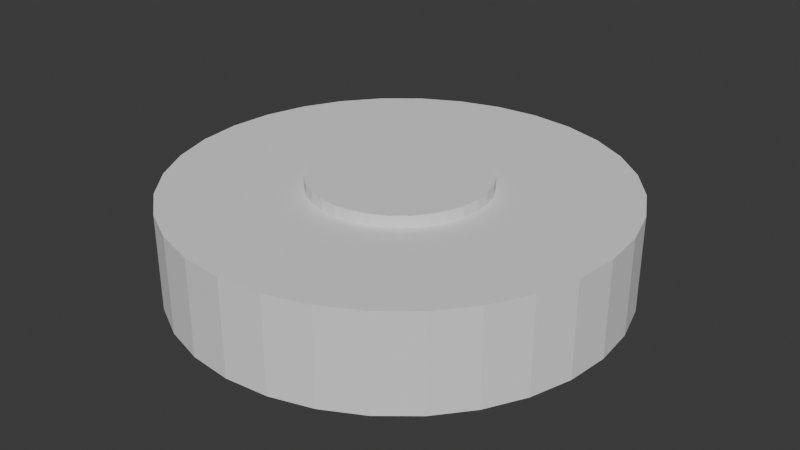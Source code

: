 # Source: PlaquePression.blend  (saved by Blender 4.3.34; exported with 4.5.12 LTS)
import bpy
from mathutils import Matrix  # noqa: F401  (used for matrix-valued properties, if any)

bpy.ops.wm.read_factory_settings(use_empty=True)
scene = bpy.context.scene
scene.name = 'Scene'

# ---- collections
col_collection = bpy.data.collections.new('Collection'); scene.collection.children.link(col_collection)

# ---- world
world_world = bpy.data.worlds.new('World'); scene.world = world_world
world_world.use_nodes = True; world_world.node_tree.nodes.clear()
_N = world_world.node_tree.nodes; _L = world_world.node_tree.links
n0 = _N.new('ShaderNodeOutputWorld'); n0.name = 'World Output'; n0.location = (300, 300)
n1 = _N.new('ShaderNodeBackground'); n1.name = 'Background'; n1.location = (10, 300)
n1.inputs[0].default_value = (0.05088, 0.05088, 0.05088, 1.0)
_L.new(n1.outputs[0], n0.inputs[0])
n0.is_active_output = True
world_world.color = (0.05088, 0.05088, 0.05088)
world_world.sun_shadow_jitter_overblur = 0.0

# ---- meshes
me_cylinder = bpy.data.meshes.new('Cylinder')
me_cylinder.from_pydata([(0.0, 1.0, -1.0), (0.0, 0.394, 1.0), (0.1951, 0.9808, -1.0), (0.07687, 0.3865, 1.0), (0.3827, 0.9239, -1.0), (0.1508, 0.364, 1.0), (0.5556, 0.8315, -1.0), (0.2189, 0.3276, 1.0), (0.7071, 0.7071, -1.0), (0.2786, 0.2786, 1.0), (0.8315, 0.5556, -1.0), (0.3276, 0.2189, 1.0), (0.9239, 0.3827, -1.0), (0.364, 0.1508, 1.0), (0.9808, 0.1951, -1.0), (0.3865, 0.07687, 1.0), (1.0, 0.0, -1.0), (0.394, 0.0, 1.0), (0.9808, -0.1951, -1.0), (0.3865, -0.07687, 1.0), (0.9239, -0.3827, -1.0), (0.364, -0.1508, 1.0), (0.8315, -0.5556, -1.0), (0.3276, -0.2189, 1.0), (0.7071, -0.7071, -1.0), (0.2786, -0.2786, 1.0), (0.5556, -0.8315, -1.0), (0.2189, -0.3276, 1.0), (0.3827, -0.9239, -1.0), (0.1508, -0.364, 1.0), (0.1951, -0.9808, -1.0), (0.07687, -0.3865, 1.0), (0.0, -1.0, -1.0), (0.0, -0.394, 1.0), (-0.1951, -0.9808, -1.0), (-0.07687, -0.3865, 1.0), (-0.3827, -0.9239, -1.0), (-0.1508, -0.364, 1.0), (-0.5556, -0.8315, -1.0), (-0.2189, -0.3276, 1.0), (-0.7071, -0.7071, -1.0), (-0.2786, -0.2786, 1.0), (-0.8315, -0.5556, -1.0), (-0.3276, -0.2189, 1.0), (-0.9239, -0.3827, -1.0), (-0.364, -0.1508, 1.0), (-0.9808, -0.1951, -1.0), (-0.3865, -0.07687, 1.0), (-1.0, 0.0, -1.0), (-0.394, 0.0, 1.0), (-0.9808, 0.1951, -1.0), (-0.3865, 0.07687, 1.0), (-0.9239, 0.3827, -1.0), (-0.364, 0.1508, 1.0), (-0.8315, 0.5556, -1.0), (-0.3276, 0.2189, 1.0), (-0.7071, 0.7071, -1.0), (-0.2786, 0.2786, 1.0), (-0.5556, 0.8315, -1.0), (-0.2189, 0.3276, 1.0), (-0.3827, 0.9239, -1.0), (-0.1508, 0.364, 1.0), (-0.1951, 0.9808, -1.0), (-0.07687, 0.3865, 1.0), (0.1951, 0.9808, 1.0), (0.0, 1.0, 1.0), (0.3827, 0.9239, 1.0), (0.5556, 0.8315, 1.0), (0.7071, 0.7071, 1.0), (0.8315, 0.5556, 1.0), (0.9239, 0.3827, 1.0), (0.9808, 0.1951, 1.0), (1.0, 0.0, 1.0), (0.9808, -0.1951, 1.0), (0.9239, -0.3827, 1.0), (0.8315, -0.5556, 1.0), (0.7071, -0.7071, 1.0), (0.5556, -0.8315, 1.0), (0.3827, -0.9239, 1.0), (0.1951, -0.9808, 1.0), (0.0, -1.0, 1.0), (-0.1951, -0.9808, 1.0), (-0.3827, -0.9239, 1.0), (-0.5556, -0.8315, 1.0), (-0.7071, -0.7071, 1.0), (-0.8315, -0.5556, 1.0), (-0.9239, -0.3827, 1.0), (-0.9808, -0.1951, 1.0), (-1.0, 0.0, 1.0), (-0.9808, 0.1951, 1.0), (-0.9239, 0.3827, 1.0), (-0.8315, 0.5556, 1.0), (-0.7071, 0.7071, 1.0), (-0.5556, 0.8315, 1.0), (-0.3827, 0.9239, 1.0), (-0.1951, 0.9808, 1.0), (0.1532, 0.7703, 1.0), (0.0, 0.7854, 1.0), (0.3006, 0.7256, 1.0), (0.4363, 0.653, 1.0), (0.5554, 0.5554, 1.0), (0.653, 0.4363, 1.0), (0.7256, 0.3006, 1.0), (0.7703, 0.1532, 1.0), (0.7854, 0.0, 1.0), (0.7703, -0.1532, 1.0), (0.7256, -0.3006, 1.0), (0.653, -0.4363, 1.0), (0.5554, -0.5554, 1.0), (0.4363, -0.653, 1.0), (0.3006, -0.7256, 1.0), (0.1532, -0.7703, 1.0), (0.0, -0.7854, 1.0), (-0.1532, -0.7703, 1.0), (-0.3006, -0.7256, 1.0), (-0.4363, -0.653, 1.0), (-0.5554, -0.5554, 1.0), (-0.653, -0.4363, 1.0), (-0.7256, -0.3006, 1.0), (-0.7703, -0.1532, 1.0), (-0.7854, 0.0, 1.0), (-0.7703, 0.1532, 1.0), (-0.7256, 0.3006, 1.0), (-0.653, 0.4363, 1.0), (-0.5554, 0.5554, 1.0), (-0.4363, 0.653, 1.0), (-0.3006, 0.7256, 1.0), (-0.1532, 0.7703, 1.0), (0.07687, 0.3865, 1.24), (-2.038e-09, 0.394, 1.24), (0.1508, 0.364, 1.24), (0.2189, 0.3276, 1.24), (0.2786, 0.2786, 1.24), (0.3276, 0.2189, 1.24), (0.364, 0.1508, 1.24), (0.3865, 0.07687, 1.24), (0.394, 0.0, 1.24), (0.3865, -0.07687, 1.24), (0.364, -0.1508, 1.24), (0.3276, -0.2189, 1.24), (0.2786, -0.2786, 1.24), (0.2189, -0.3276, 1.24), (0.1508, -0.364, 1.24), (0.07687, -0.3865, 1.24), (-2.038e-09, -0.394, 1.24), (-0.07687, -0.3865, 1.24), (-0.1508, -0.364, 1.24), (-0.2189, -0.3276, 1.24), (-0.2786, -0.2786, 1.24), (-0.3276, -0.2189, 1.24), (-0.364, -0.1508, 1.24), (-0.3865, -0.07687, 1.24), (-0.394, 0.0, 1.24), (-0.3865, 0.07687, 1.24), (-0.364, 0.1508, 1.24), (-0.3276, 0.2189, 1.24), (-0.2786, 0.2786, 1.24), (-0.2189, 0.3276, 1.24), (-0.1508, 0.364, 1.24), (-0.07687, 0.3865, 1.24)], [], [(0, 65, 64, 2), (2, 64, 66, 4), (4, 66, 67, 6), (6, 67, 68, 8), (8, 68, 69, 10), (10, 69, 70, 12), (12, 70, 71, 14), (14, 71, 72, 16), (16, 72, 73, 18), (18, 73, 74, 20), (20, 74, 75, 22), (22, 75, 76, 24), (24, 76, 77, 26), (26, 77, 78, 28), (28, 78, 79, 30), (30, 79, 80, 32), (32, 80, 81, 34), (34, 81, 82, 36), (36, 82, 83, 38), (38, 83, 84, 40), (40, 84, 85, 42), (42, 85, 86, 44), (44, 86, 87, 46), (46, 87, 88, 48), (48, 88, 89, 50), (50, 89, 90, 52), (52, 90, 91, 54), (54, 91, 92, 56), (56, 92, 93, 58), (58, 93, 94, 60), (9, 7, 131, 132), (60, 94, 95, 62), (62, 95, 65, 0), (0, 2, 4, 6, 8, 10, 12, 14, 16, 18, 20, 22, 24, 26, 28, 30, 32, 34, 36, 38, 40, 42, 44, 46, 48, 50, 52, 54, 56, 58, 60, 62), (97, 96, 64, 65), (96, 98, 66, 64), (98, 99, 67, 66), (99, 100, 68, 67), (100, 101, 69, 68), (101, 102, 70, 69), (102, 103, 71, 70), (103, 104, 72, 71), (104, 105, 73, 72), (105, 106, 74, 73), (106, 107, 75, 74), (107, 108, 76, 75), (108, 109, 77, 76), (109, 110, 78, 77), (110, 111, 79, 78), (111, 112, 80, 79), (112, 113, 81, 80), (113, 114, 82, 81), (114, 115, 83, 82), (115, 116, 84, 83), (116, 117, 85, 84), (117, 118, 86, 85), (118, 119, 87, 86), (119, 120, 88, 87), (120, 121, 89, 88), (121, 122, 90, 89), (122, 123, 91, 90), (123, 124, 92, 91), (124, 125, 93, 92), (125, 126, 94, 93), (126, 127, 95, 94), (127, 97, 65, 95), (1, 3, 96, 97), (3, 5, 98, 96), (5, 7, 99, 98), (7, 9, 100, 99), (9, 11, 101, 100), (11, 13, 102, 101), (13, 15, 103, 102), (15, 17, 104, 103), (17, 19, 105, 104), (19, 21, 106, 105), (21, 23, 107, 106), (23, 25, 108, 107), (25, 27, 109, 108), (27, 29, 110, 109), (29, 31, 111, 110), (31, 33, 112, 111), (33, 35, 113, 112), (35, 37, 114, 113), (37, 39, 115, 114), (39, 41, 116, 115), (41, 43, 117, 116), (43, 45, 118, 117), (45, 47, 119, 118), (47, 49, 120, 119), (49, 51, 121, 120), (51, 53, 122, 121), (53, 55, 123, 122), (55, 57, 124, 123), (57, 59, 125, 124), (59, 61, 126, 125), (61, 63, 127, 126), (63, 1, 97, 127), (128, 129, 159, 158, 157, 156, 155, 154, 153, 152, 151, 150, 149, 148, 147, 146, 145, 144, 143, 142, 141, 140, 139, 138, 137, 136, 135, 134, 133, 132, 131, 130), (63, 61, 158, 159), (37, 35, 145, 146), (11, 9, 132, 133), (1, 63, 159, 129), (39, 37, 146, 147), (13, 11, 133, 134), (41, 39, 147, 148), (15, 13, 134, 135), (43, 41, 148, 149), (17, 15, 135, 136), (45, 43, 149, 150), (19, 17, 136, 137), (47, 45, 150, 151), (21, 19, 137, 138), (49, 47, 151, 152), (23, 21, 138, 139), (51, 49, 152, 153), (25, 23, 139, 140), (53, 51, 153, 154), (27, 25, 140, 141), (55, 53, 154, 155), (29, 27, 141, 142), (3, 1, 129, 128), (57, 55, 155, 156), (31, 29, 142, 143), (5, 3, 128, 130), (59, 57, 156, 157), (33, 31, 143, 144), (7, 5, 130, 131), (61, 59, 157, 158), (35, 33, 144, 145)])
_uv = me_cylinder.uv_layers.new(name='UVMap')
_uv.uv.foreach_set('vector', [0.7929, 0.0, 0.7929, 0.3517, 0.7584, 0.3517, 0.7584, 0.0, 0.3792, 0.0, 0.3792, 0.3517, 0.3447, 0.3517, 0.3447, 0.0, 0.1034, 0.0, 0.1034, 0.3517, 0.06895, 0.3517, 0.06895, 0.0, 0.1379, 0.0, 0.1379, 0.3517, 0.1034, 0.3517, 0.1034, 0.0, 0.4137, 2.468e-08, 0.4137, 0.3517, 0.3792, 0.3517, 0.3792, 2.468e-08, 0.5171, 2.468e-08, 0.5171, 0.3517, 0.4826, 0.3517, 0.4826, 2.468e-08, 0.5516, 0.0, 0.5516, 0.3517, 0.5171, 0.3517, 0.5171, 0.0, 0.8963, 0.0, 0.8963, 0.3517, 0.8618, 0.3517, 0.8618, 0.0, 0.9308, 0.0, 0.9308, 0.3517, 0.8963, 0.3517, 0.8963, 0.0, 0.4482, 0.0, 0.4482, 0.3517, 0.4137, 0.3517, 0.4137, 0.0, 0.1724, 0.0, 0.1724, 0.3517, 0.1379, 0.3517, 0.1379, 0.0, 0.2068, 0.0, 0.2068, 0.3517, 0.1724, 0.3517, 0.1724, 0.0, 0.586, 2.468e-08, 0.586, 0.3517, 0.5516, 0.3517, 0.5516, 0.0, 0.6205, 2.468e-08, 0.6205, 0.3517, 0.586, 0.3517, 0.586, 2.468e-08, 0.8274, 0.0, 0.8274, 0.3517, 0.7929, 0.3517, 0.7929, 0.0, 0.1034, 0.5, 0.1034, 0.8517, 0.06895, 0.8517, 0.06895, 0.5, 0.3103, 0.0, 0.3103, 0.3517, 0.2758, 0.3517, 0.2758, 0.0, 0.2413, 0.0, 0.2413, 0.3517, 0.2068, 0.3517, 0.2068, 0.0, 0.9997, 0.0, 0.9997, 0.3517, 0.9652, 0.3517, 0.9652, 0.0, 0.03447, 0.0, 0.03447, 0.3517, 0.0, 0.3517, 0.0, 0.0, 0.655, 2.468e-08, 0.655, 0.3517, 0.6205, 0.3517, 0.6205, 0.0, 0.6895, 2.468e-08, 0.6895, 0.3517, 0.655, 0.3517, 0.655, 2.468e-08, 0.8618, 0.0, 0.8618, 0.3517, 0.8274, 0.3517, 0.8274, 0.0, 0.1379, 0.5, 0.1379, 0.8517, 0.1034, 0.8517, 0.1034, 0.5, 0.3447, 0.0, 0.3447, 0.3517, 0.3103, 0.3517, 0.3103, 0.0, 0.2758, 0.0, 0.2758, 0.3517, 0.2413, 0.3517, 0.2413, 0.0, 0.03447, 0.5, 0.03447, 0.8517, 1.234e-08, 0.8517, 0.0, 0.5, 0.06895, 0.0, 0.06895, 0.3517, 0.03447, 0.3517, 0.03447, 0.0, 0.4826, 2.468e-08, 0.4826, 0.3517, 0.4482, 0.3517, 0.4482, 2.468e-08, 0.7239, 2.468e-08, 0.7239, 0.3517, 0.6895, 0.3517, 0.6895, 2.468e-08, 0.1139, 0.4578, 0.1274, 0.4578, 0.1274, 0.5, 0.1139, 0.5, 0.7584, 0.0, 0.7584, 0.3517, 0.7239, 0.3517, 0.7239, 0.0, 0.9652, 0.0, 0.9652, 0.3517, 0.9308, 0.3517, 0.9308, 0.0, 0.1379, 0.6922, 0.1379, 0.6578, 0.1446, 0.624, 0.1578, 0.5921, 0.177, 0.5634, 0.2013, 0.5391, 0.23, 0.5199, 0.2619, 0.5067, 0.2957, 0.5, 0.3301, 0.5, 0.3639, 0.5067, 0.3958, 0.5199, 0.4245, 0.5391, 0.4488, 0.5634, 0.468, 0.5921, 0.4812, 0.624, 0.4879, 0.6578, 0.4879, 0.6922, 0.4812, 0.7261, 0.468, 0.7579, 0.4488, 0.7866, 0.4245, 0.8109, 0.3958, 0.8301, 0.3639, 0.8433, 0.3301, 0.85, 0.2957, 0.85, 0.2619, 0.8433, 0.23, 0.8301, 0.2013, 0.8109, 0.177, 0.7866, 0.1578, 0.7579, 0.1446, 0.7261, 0.7892, 0.3893, 0.7621, 0.3893, 0.7584, 0.3517, 0.7929, 0.3517, 0.3755, 0.3893, 0.3484, 0.3893, 0.3447, 0.3517, 0.3792, 0.3517, 0.09972, 0.3893, 0.07265, 0.3893, 0.06895, 0.3517, 0.1034, 0.3517, 0.1342, 0.3893, 0.1071, 0.3893, 0.1034, 0.3517, 0.1379, 0.3517, 0.41, 0.3893, 0.3829, 0.3893, 0.3792, 0.3517, 0.4137, 0.3517, 0.5134, 0.3893, 0.4863, 0.3893, 0.4826, 0.3517, 0.5171, 0.3517, 0.5479, 0.3893, 0.5208, 0.3893, 0.5171, 0.3517, 0.5516, 0.3517, 0.8926, 0.3893, 0.8655, 0.3893, 0.8618, 0.3517, 0.8963, 0.3517, 0.9271, 0.3893, 0.9, 0.3893, 0.8963, 0.3517, 0.9308, 0.3517, 0.4445, 0.3893, 0.4174, 0.3893, 0.4137, 0.3517, 0.4482, 0.3517, 0.1687, 0.3893, 0.1416, 0.3893, 0.1379, 0.3517, 0.1724, 0.3517, 0.2031, 0.3893, 0.1761, 0.3893, 0.1724, 0.3517, 0.2068, 0.3517, 0.5823, 0.3893, 0.5553, 0.3893, 0.5516, 0.3517, 0.586, 0.3517, 0.6168, 0.3893, 0.5897, 0.3893, 0.586, 0.3517, 0.6205, 0.3517, 0.8237, 0.3893, 0.7966, 0.3893, 0.7929, 0.3517, 0.8274, 0.3517, 0.09972, 0.8893, 0.07265, 0.8893, 0.06895, 0.8517, 0.1034, 0.8517, 0.3066, 0.3893, 0.2795, 0.3893, 0.2758, 0.3517, 0.3103, 0.3517, 0.2376, 0.3893, 0.2105, 0.3893, 0.2068, 0.3517, 0.2413, 0.3517, 0.996, 0.3893, 0.9689, 0.3893, 0.9652, 0.3517, 0.9997, 0.3517, 0.03077, 0.3893, 0.003699, 0.3893, 0.0, 0.3517, 0.03447, 0.3517, 0.6513, 0.3893, 0.6242, 0.3893, 0.6205, 0.3517, 0.655, 0.3517, 0.6858, 0.3893, 0.6587, 0.3893, 0.655, 0.3517, 0.6895, 0.3517, 0.8581, 0.3893, 0.8311, 0.3893, 0.8274, 0.3517, 0.8618, 0.3517, 0.1342, 0.8893, 0.1071, 0.8893, 0.1034, 0.8517, 0.1379, 0.8517, 0.341, 0.3893, 0.314, 0.3893, 0.3103, 0.3517, 0.3447, 0.3517, 0.2721, 0.3893, 0.245, 0.3893, 0.2413, 0.3517, 0.2758, 0.3517, 0.03077, 0.8893, 0.003699, 0.8893, 1.234e-08, 0.8517, 0.03447, 0.8517, 0.06525, 0.3893, 0.03817, 0.3893, 0.03447, 0.3517, 0.06895, 0.3517, 0.4789, 0.3893, 0.4519, 0.3893, 0.4482, 0.3517, 0.4826, 0.3517, 0.7202, 0.3893, 0.6932, 0.3893, 0.6895, 0.3517, 0.7239, 0.3517, 0.7547, 0.3893, 0.7276, 0.3893, 0.7239, 0.3517, 0.7584, 0.3517, 0.9616, 0.3893, 0.9345, 0.3893, 0.9308, 0.3517, 0.9652, 0.3517, 0.7824, 0.4578, 0.7689, 0.4578, 0.7621, 0.3893, 0.7892, 0.3893, 0.3688, 0.4578, 0.3552, 0.4578, 0.3484, 0.3893, 0.3755, 0.3893, 0.09297, 0.4578, 0.07939, 0.4578, 0.07265, 0.3893, 0.09972, 0.3893, 0.1274, 0.4578, 0.1139, 0.4578, 0.1071, 0.3893, 0.1342, 0.3893, 0.4032, 0.4578, 0.3896, 0.4578, 0.3829, 0.3893, 0.41, 0.3893, 0.5067, 0.4578, 0.4931, 0.4578, 0.4863, 0.3893, 0.5134, 0.3893, 0.5411, 0.4578, 0.5275, 0.4578, 0.5208, 0.3893, 0.5479, 0.3893, 0.8859, 0.4578, 0.8723, 0.4578, 0.8655, 0.3893, 0.8926, 0.3893, 0.9203, 0.4578, 0.9067, 0.4578, 0.9, 0.3893, 0.9271, 0.3893, 0.4377, 0.4578, 0.4241, 0.4578, 0.4174, 0.3893, 0.4445, 0.3893, 0.1619, 0.4578, 0.1483, 0.4578, 0.1416, 0.3893, 0.1687, 0.3893, 0.1964, 0.4578, 0.1828, 0.4578, 0.1761, 0.3893, 0.2031, 0.3893, 0.5756, 0.4578, 0.562, 0.4578, 0.5553, 0.3893, 0.5823, 0.3893, 0.6101, 0.4578, 0.5965, 0.4578, 0.5897, 0.3893, 0.6168, 0.3893, 0.8169, 0.4578, 0.8033, 0.4578, 0.7966, 0.3893, 0.8237, 0.3893, 0.09297, 0.9578, 0.07939, 0.9578, 0.07265, 0.8893, 0.09972, 0.8893, 0.2998, 0.4578, 0.2862, 0.4578, 0.2795, 0.3893, 0.3066, 0.3893, 0.2309, 0.4578, 0.2173, 0.4578, 0.2105, 0.3893, 0.2376, 0.3893, 0.9893, 0.4578, 0.9757, 0.4578, 0.9689, 0.3893, 0.996, 0.3893, 0.02403, 0.4578, 0.01044, 0.4578, 0.003699, 0.3893, 0.03077, 0.3893, 0.6445, 0.4578, 0.631, 0.4578, 0.6242, 0.3893, 0.6513, 0.3893, 0.679, 0.4578, 0.6654, 0.4578, 0.6587, 0.3893, 0.6858, 0.3893, 0.8514, 0.4578, 0.8378, 0.4578, 0.8311, 0.3893, 0.8581, 0.3893, 0.1274, 0.9578, 0.1139, 0.9578, 0.1071, 0.8893, 0.1342, 0.8893, 0.3343, 0.4578, 0.3207, 0.4578, 0.314, 0.3893, 0.341, 0.3893, 0.2653, 0.4578, 0.2518, 0.4578, 0.245, 0.3893, 0.2721, 0.3893, 0.02403, 0.9578, 0.01044, 0.9578, 0.003699, 0.8893, 0.03077, 0.8893, 0.0585, 0.4578, 0.04492, 0.4578, 0.03817, 0.3893, 0.06525, 0.3893, 0.4722, 0.4578, 0.4586, 0.4578, 0.4519, 0.3893, 0.4789, 0.3893, 0.7135, 0.4578, 0.6999, 0.4578, 0.6932, 0.3893, 0.7202, 0.3893, 0.748, 0.4578, 0.7344, 0.4578, 0.7276, 0.3893, 0.7547, 0.3893, 0.9548, 0.4578, 0.9412, 0.4578, 0.9345, 0.3893, 0.9616, 0.3893, 0.5637, 0.6379, 0.5501, 0.6379, 0.5367, 0.6353, 0.5242, 0.6301, 0.5129, 0.6225, 0.5033, 0.6129, 0.4958, 0.6016, 0.4906, 0.5891, 0.4879, 0.5758, 0.4879, 0.5622, 0.4906, 0.5488, 0.4958, 0.5363, 0.5033, 0.525, 0.5129, 0.5154, 0.5242, 0.5078, 0.5367, 0.5027, 0.5501, 0.5, 0.5637, 0.5, 0.577, 0.5027, 0.5895, 0.5078, 0.6008, 0.5154, 0.6104, 0.525, 0.618, 0.5363, 0.6232, 0.5488, 0.6258, 0.5622, 0.6258, 0.5758, 0.6232, 0.5891, 0.618, 0.6016, 0.6104, 0.6129, 0.6008, 0.6225, 0.5895, 0.6301, 0.577, 0.6353, 0.7344, 0.4578, 0.748, 0.4578, 0.748, 0.5, 0.7344, 0.5, 0.2173, 0.4578, 0.2309, 0.4578, 0.2309, 0.5, 0.2173, 0.5, 0.3896, 0.4578, 0.4032, 0.4578, 0.4032, 0.5, 0.3896, 0.5, 0.9412, 0.4578, 0.9548, 0.4578, 0.9548, 0.5, 0.9412, 0.5, 0.9757, 0.4578, 0.9893, 0.4578, 0.9893, 0.5, 0.9757, 0.5, 0.4931, 0.4578, 0.5067, 0.4578, 0.5067, 0.5, 0.4931, 0.5, 0.01044, 0.4578, 0.02403, 0.4578, 0.02403, 0.5, 0.01044, 0.5, 0.5275, 0.4578, 0.5411, 0.4578, 0.5411, 0.5, 0.5275, 0.5, 0.631, 0.4578, 0.6445, 0.4578, 0.6445, 0.5, 0.631, 0.5, 0.8723, 0.4578, 0.8859, 0.4578, 0.8859, 0.5, 0.8723, 0.5, 0.6654, 0.4578, 0.679, 0.4578, 0.679, 0.5, 0.6654, 0.5, 0.9067, 0.4578, 0.9203, 0.4578, 0.9203, 0.5, 0.9067, 0.5, 0.8378, 0.4578, 0.8514, 0.4578, 0.8514, 0.5, 0.8378, 0.5, 0.4241, 0.4578, 0.4377, 0.4578, 0.4377, 0.5, 0.4241, 0.5, 0.1139, 0.9578, 0.1274, 0.9578, 0.1274, 1.0, 0.1139, 1.0, 0.1483, 0.4578, 0.1619, 0.4578, 0.1619, 0.5, 0.1483, 0.5, 0.3207, 0.4578, 0.3343, 0.4578, 0.3343, 0.5, 0.3207, 0.5, 0.1828, 0.4578, 0.1964, 0.4578, 0.1964, 0.5, 0.1828, 0.5, 0.2518, 0.4578, 0.2653, 0.4578, 0.2653, 0.5, 0.2518, 0.5, 0.562, 0.4578, 0.5756, 0.4578, 0.5756, 0.5, 0.562, 0.5, 0.01044, 0.9578, 0.02403, 0.9578, 0.02403, 1.0, 0.01044, 1.0, 0.5965, 0.4578, 0.6101, 0.4578, 0.6101, 0.5, 0.5965, 0.5, 0.7689, 0.4578, 0.7824, 0.4578, 0.7824, 0.5, 0.7689, 0.5, 0.04492, 0.4578, 0.0585, 0.4578, 0.0585, 0.5, 0.04492, 0.5, 0.8033, 0.4578, 0.8169, 0.4578, 0.8169, 0.5, 0.8033, 0.5, 0.3552, 0.4578, 0.3688, 0.4578, 0.3688, 0.5, 0.3552, 0.5, 0.4586, 0.4578, 0.4722, 0.4578, 0.4722, 0.5, 0.4586, 0.5, 0.07939, 0.9578, 0.09297, 0.9578, 0.09297, 1.0, 0.07939, 1.0, 0.07939, 0.4578, 0.09297, 0.4578, 0.09297, 0.5, 0.07939, 0.5, 0.6999, 0.4578, 0.7135, 0.4578, 0.7135, 0.5, 0.6999, 0.5, 0.2862, 0.4578, 0.2998, 0.4578, 0.2998, 0.5, 0.2862, 0.5])
me_cylinder.update()

# ---- objects
ob_cylinder = bpy.data.objects.new('Cylinder', me_cylinder)

# ---- transforms, parenting, visibility, modifiers, constraints
ob_cylinder.location = (0.0, 0.0, 0.0)
ob_cylinder.scale = (1.0, 1.0, 0.2145)

# ---- collection membership
col_collection.objects.link(ob_cylinder)

# ---- scene / render settings (as saved in the file)
scene.frame_start = 1; scene.frame_end = 250; scene.frame_set(1)
scene.render.engine = 'BLENDER_EEVEE_NEXT'
bpy.context.view_layer.update()

# ---- added for rendering (the .blend has no active camera and no usable light): camera, sun
cam_auto = bpy.data.cameras.new('AutoCamera')
cam_auto.lens = 50.0
cam_auto.sensor_width = 36.0
cam_auto.clip_end = 1000.0
ob_auto_camera = bpy.data.objects.new('AutoCamera', cam_auto)
scene.collection.objects.link(ob_auto_camera)
ob_auto_camera.location = (2.65441, -3.1853, 2.14929)
ob_auto_camera.rotation_euler = (1.09748, -7.21219e-08, 0.694738)
scene.camera = ob_auto_camera
light_auto_sun = bpy.data.lights.new('AutoSun', 'SUN')
light_auto_sun.energy = 3.0
light_auto_sun.angle = 0.0523599
ob_auto_sun = bpy.data.objects.new('AutoSun', light_auto_sun)
scene.collection.objects.link(ob_auto_sun)
ob_auto_sun.rotation_euler = (0.872665, 0.174533, 0.523599)
bpy.context.view_layer.update()
